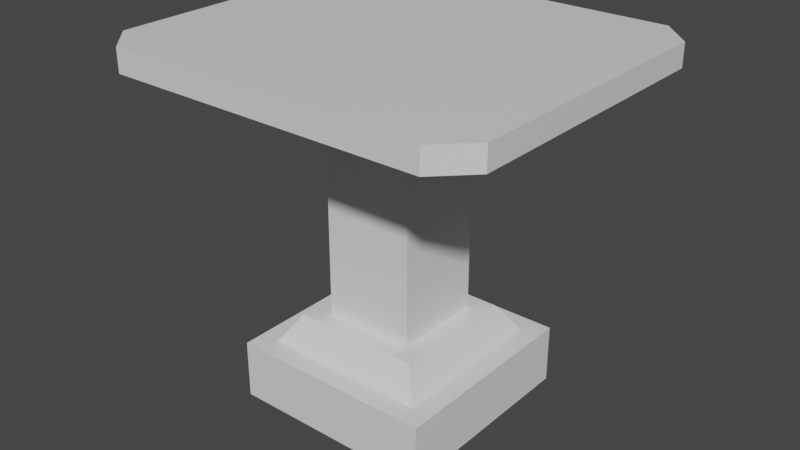 # Source: pedastal.blend  (saved by Blender 2.82.7; exported with 4.5.12 LTS)
import bpy
from mathutils import Matrix  # noqa: F401  (used for matrix-valued properties, if any)

bpy.ops.wm.read_factory_settings(use_empty=True)
scene = bpy.context.scene
scene.name = 'Scene'

# ---- collections
col_collection = bpy.data.collections.new('Collection'); scene.collection.children.link(col_collection)

# ---- materials (node trees are filled in below, after node groups)
mat_material = bpy.data.materials.new('Material')
mat_material.alpha_threshold = 0.0
mat_material.use_transparent_shadow = False
mat_material.line_color = (0.0, 0.0, 0.0, 1.0)

# ---- material node trees
mat_material.use_nodes = True; mat_material.node_tree.nodes.clear()
_N = mat_material.node_tree.nodes; _L = mat_material.node_tree.links
n0 = _N.new('ShaderNodeOutputMaterial'); n0.name = 'Material Output'; n0.location = (300, 300)
n1 = _N.new('ShaderNodeBsdfPrincipled'); n1.name = 'Principled BSDF'; n1.location = (10, 300)
n1.distribution = 'GGX'
n1.subsurface_method = 'BURLEY'
n1.inputs[2].default_value = 0.4
n1.inputs[3].default_value = 1.45
n1.inputs[27].default_value = (0.0, 0.0, 0.0, 1.0)
n1.inputs[28].default_value = 1.0
_L.new(n1.outputs[0], n0.inputs[0])
n0.is_active_output = True

# ---- world
world_world = bpy.data.worlds.new('World'); scene.world = world_world
world_world.use_nodes = True; world_world.node_tree.nodes.clear()
_N = world_world.node_tree.nodes; _L = world_world.node_tree.links
n0 = _N.new('ShaderNodeOutputWorld'); n0.name = 'World Output'; n0.location = (300, 300)
n1 = _N.new('ShaderNodeBackground'); n1.name = 'Background'; n1.location = (10, 300)
n1.inputs[0].default_value = (0.05088, 0.05088, 0.05088, 1.0)
_L.new(n1.outputs[0], n0.inputs[0])
n0.is_active_output = True
world_world.color = (0.05088, 0.05088, 0.05088)
world_world.use_sun_shadow = False
world_world.sun_shadow_jitter_overblur = 0.0

# ---- meshes
me_cube = bpy.data.meshes.new('Cube')
me_cube.from_pydata([(2.687, 2.687, 0.9548), (3.341, 3.341, -0.9548), (2.687, -2.687, 0.9548), (3.341, -3.341, -0.9548), (-2.687, 2.687, 0.9548), (-3.341, 3.341, -0.9548), (-2.687, -2.687, 0.9548), (-3.341, -3.341, -0.9548), (3.341, -3.341, 0.9548), (-3.341, -3.341, 0.9548), (3.341, 3.341, 0.9548), (-3.341, 3.341, 0.9548), (1.481, -1.481, 1.889), (-1.481, -1.481, 1.889), (1.481, 1.481, 1.889), (-1.481, 1.481, 1.889), (2.074, -2.074, 1.889), (-2.074, -2.074, 1.889), (2.074, 2.074, 1.889), (-2.074, 2.074, 1.889), (1.481, -1.481, 8.75), (-1.481, -1.481, 8.75), (1.481, 1.481, 8.75), (-1.481, 1.481, 8.75), (3.427, -3.427, 9.238), (-3.427, -3.427, 9.238), (3.427, 3.427, 9.238), (-3.427, 3.427, 9.238), (6.18, -3.427, 9.83), (-6.18, -3.427, 9.83), (6.18, 3.427, 9.83), (-6.18, 3.427, 9.83), (6.18, -3.427, 10.57), (-6.18, -3.427, 10.57), (6.18, 3.427, 10.57), (-6.18, 3.427, 10.57), (6.18, -4.496, 9.83), (5.149, -5.528, 9.83), (-5.149, -5.528, 9.83), (-6.18, -4.496, 9.83), (-6.18, 4.496, 9.83), (-5.149, 5.528, 9.83), (5.149, 5.528, 9.83), (6.18, 4.496, 9.83), (5.149, -5.528, 10.57), (6.18, -4.496, 10.57), (-6.18, -4.496, 10.57), (-5.149, -5.528, 10.57), (-5.149, 5.528, 10.57), (-6.18, 4.496, 10.57), (6.18, 4.496, 10.57), (5.149, 5.528, 10.57)], [], [(4, 6, 17, 19), (3, 8, 9, 7), (7, 9, 11, 5), (5, 1, 3, 7), (1, 10, 8, 3), (5, 11, 10, 1), (2, 6, 9, 8), (0, 2, 8, 10), (6, 4, 11, 9), (4, 0, 10, 11), (14, 15, 23, 22), (6, 2, 16, 17), (0, 4, 19, 18), (2, 0, 18, 16), (12, 13, 17, 16), (14, 12, 16, 18), (13, 15, 19, 17), (15, 14, 18, 19), (23, 21, 25, 27), (12, 14, 22, 20), (15, 13, 21, 23), (13, 12, 20, 21), (25, 24, 28, 29), (21, 20, 24, 25), (22, 23, 27, 26), (20, 22, 26, 24), (34, 30, 43, 50), (26, 27, 31, 30), (24, 26, 30, 28), (27, 25, 29, 31), (34, 35, 33, 32), (28, 30, 34, 32), (31, 29, 33, 35), (33, 29, 39, 46), (31, 35, 49, 40), (28, 32, 45, 36), (30, 31, 40, 41, 42, 43), (35, 34, 50, 51, 48, 49), (42, 41, 48, 51), (32, 33, 46, 47, 44, 45), (38, 37, 44, 47), (40, 49, 48, 41), (50, 43, 42, 51), (44, 37, 36, 45), (38, 47, 46, 39), (29, 28, 36, 37, 38, 39)])
_uv = me_cube.uv_layers.new(name='UVMap')
_uv.uv.foreach_set('vector', [0.4031, 0.7402, 0.4031, 0.9491, 0.3682, 0.9253, 0.3682, 0.7641, 0.1547, 0.7402, 0.2258, 0.7402, 0.2258, 1.0, 0.1547, 1.0, 0.297, 1.0, 0.2258, 1.0, 0.2258, 0.7402, 0.297, 0.7402, 5.333e-08, 0.7402, 0.0, 0.4805, 0.2491, 0.4805, 0.2491, 0.7402, 0.9006, 0.7402, 0.8294, 0.7402, 0.8294, 0.4805, 0.9006, 0.4805, 0.3682, 1.0, 0.297, 1.0, 0.297, 0.7402, 0.3682, 0.7402, 0.2735, 0.5059, 0.2735, 0.7148, 0.2491, 0.7402, 0.2491, 0.4805, 0.4738, 0.5059, 0.2735, 0.5059, 0.2491, 0.4805, 0.4982, 0.4805, 0.2735, 0.7148, 0.4738, 0.7148, 0.4982, 0.7402, 0.2491, 0.7402, 0.4738, 0.7148, 0.4738, 0.5059, 0.4982, 0.4805, 0.4982, 0.7402, 0.719, 0.7472, 0.6086, 0.7472, 0.6086, 0.4805, 0.719, 0.4805, 0.4379, 0.7402, 0.4379, 0.9491, 0.4031, 0.9253, 0.4031, 0.7641, 0.894, 0.2667, 0.894, 0.4756, 0.8591, 0.4517, 0.8591, 0.2905, 0.8591, 0.2667, 0.8591, 0.4756, 0.8243, 0.4517, 0.8243, 0.2905, 0.1325, 0.7633, 0.02213, 0.7633, 0.0, 0.7402, 0.1547, 0.7402, 0.1325, 0.8784, 0.1325, 0.7633, 0.1547, 0.7402, 0.1547, 0.9015, 0.02213, 0.7633, 0.02213, 0.8784, 1.778e-08, 0.9015, 0.0, 0.7402, 0.02213, 0.8784, 0.1325, 0.8784, 0.1547, 0.9015, 1.778e-08, 0.9015, 0.4847, 0.2978, 0.5951, 0.2978, 0.6676, 0.3734, 0.4121, 0.3734, 0.8243, 9.268e-09, 0.9347, 0.0, 0.9347, 0.2667, 0.8243, 0.2667, 0.6086, 0.7472, 0.4982, 0.7472, 0.4982, 0.4805, 0.6086, 0.4805, 0.8294, 0.7472, 0.719, 0.7472, 0.719, 0.4805, 0.8294, 0.4805, 1.0, 0.5875, 1.0, 0.8539, 0.9779, 0.961, 0.9779, 0.4805, 0.5951, 0.2978, 0.5951, 0.1827, 0.6676, 0.107, 0.6676, 0.3734, 0.4847, 0.1827, 0.4847, 0.2978, 0.4121, 0.3734, 0.4121, 0.107, 0.5951, 0.1827, 0.4847, 0.1827, 0.4121, 0.107, 0.6676, 0.107, 0.9347, 0.308, 0.9623, 0.308, 0.9623, 0.3496, 0.9347, 0.3496, 0.9779, 0.5875, 0.9779, 0.8539, 0.9559, 0.961, 0.9559, 0.4805, 0.6676, 0.107, 0.4121, 0.107, 0.4121, 3.707e-08, 0.6676, 0.0, 0.4121, 0.3734, 0.6676, 0.3734, 0.6676, 0.4805, 0.4121, 0.4805, 0.3338, 0.0, 0.3338, 0.4805, 0.07833, 0.4805, 0.07833, 3.707e-08, 0.9623, 0.04158, 0.9623, 0.308, 0.9347, 0.308, 0.9347, 0.04158, 0.9899, 0.04158, 0.9899, 0.308, 0.9623, 0.308, 0.9623, 0.04158, 0.9623, 0.308, 0.9899, 0.308, 0.9899, 0.3496, 0.9623, 0.3496, 0.9899, 0.04158, 0.9623, 0.04158, 0.9623, 0.0, 0.9899, 0.0, 0.9623, 0.04158, 0.9347, 0.04158, 0.9347, 0.0, 0.9623, 1.854e-08, 0.746, 0.4805, 0.746, 0.0, 0.7858, 0.0, 0.8243, 0.04009, 0.8243, 0.4404, 0.7858, 0.4805, 0.3338, 0.4805, 0.3338, 0.0, 0.3737, 0.0, 0.4121, 0.04009, 0.4121, 0.4404, 0.3737, 0.4805, 0.9006, 0.9209, 0.9006, 0.5206, 0.9282, 0.5206, 0.9282, 0.9209, 0.07833, 3.707e-08, 0.07833, 0.4805, 0.03845, 0.4805, 3.555e-08, 0.4404, 0.0, 0.04009, 0.03845, 3.707e-08, 0.9282, 0.9209, 0.9282, 0.5206, 0.9559, 0.5206, 0.9559, 0.9209, 0.9006, 0.4805, 0.9282, 0.4805, 0.9282, 0.5206, 0.9006, 0.5206, 0.9282, 0.961, 0.9006, 0.961, 0.9006, 0.9209, 0.9282, 0.9209, 0.9559, 0.5206, 0.9282, 0.5206, 0.9282, 0.4805, 0.9559, 0.4805, 0.9282, 0.9209, 0.9559, 0.9209, 0.9559, 0.961, 0.9282, 0.961, 0.6676, 0.4805, 0.6676, 0.0, 0.7075, 0.0, 0.746, 0.04009, 0.746, 0.4404, 0.7075, 0.4805])
me_cube.materials.append(mat_material)
me_cube.use_remesh_preserve_volume = False
me_cube.use_remesh_preserve_attributes = False
me_cube.use_mirror_vertex_groups = False
me_cube.update()

# ---- objects
ob_cube = bpy.data.objects.new('Cube', me_cube)

# ---- transforms, parenting, visibility, modifiers, constraints
ob_cube.location = (0.0, 0.0, 0.0)
ob_cube.lock_rotations_4d = False
ob_cube.empty_display_type = 'ARROWS'
ob_cube.lineart.crease_threshold = 0.0

# ---- collection membership
col_collection.objects.link(ob_cube)

# ---- scene / render settings (as saved in the file)
scene.frame_start = 1; scene.frame_end = 250; scene.frame_set(1)
scene.render.engine = 'BLENDER_EEVEE_NEXT'
scene.cycles.use_denoising = False
scene.cycles.samples = 128
scene.cycles.sampling_pattern = 'TABULATED_SOBOL'
scene.cycles.use_adaptive_sampling = False
scene.cycles.use_light_tree = False
scene.view_settings.view_transform = 'Filmic'
bpy.context.view_layer.update()

# ---- added for rendering (the .blend has no active camera and no usable light): camera, sun
cam_auto = bpy.data.cameras.new('AutoCamera')
cam_auto.lens = 50.0
cam_auto.sensor_width = 36.0
cam_auto.clip_end = 1000.0
ob_auto_camera = bpy.data.objects.new('AutoCamera', cam_auto)
scene.collection.objects.link(ob_auto_camera)
ob_auto_camera.location = (18.6852, -22.4222, 19.7562)
ob_auto_camera.rotation_euler = (1.09748, -7.21219e-08, 0.694738)
scene.camera = ob_auto_camera
light_auto_sun = bpy.data.lights.new('AutoSun', 'SUN')
light_auto_sun.energy = 3.0
light_auto_sun.angle = 0.0523599
ob_auto_sun = bpy.data.objects.new('AutoSun', light_auto_sun)
scene.collection.objects.link(ob_auto_sun)
ob_auto_sun.rotation_euler = (0.872665, 0.174533, 0.523599)
bpy.context.view_layer.update()
